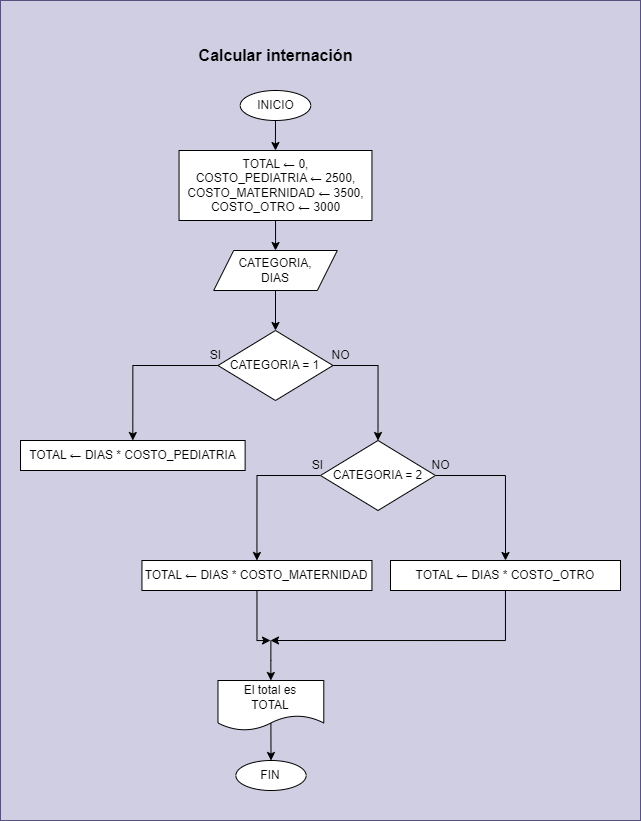

The diagram above was exported from draw.io. Its source (the exported page's mxGraphModel, read from the mxfile embedded in the PNG):
<mxGraphModel dx="5238" dy="987" grid="1" gridSize="10" guides="1" tooltips="1" connect="1" arrows="1" fold="1" page="1" pageScale="1" pageWidth="3300" pageHeight="4681" math="0" shadow="0">
  <root>
    <mxCell id="0" />
    <mxCell id="1" parent="0" />
    <mxCell id="2" value="" style="group" vertex="1" connectable="0" parent="1">
      <mxGeometry x="-3300" width="640" height="820" as="geometry" />
    </mxCell>
    <mxCell id="3" value="" style="group;fillColor=#d0cee2;strokeColor=#56517e;container=0;" connectable="0" vertex="1" parent="2">
      <mxGeometry width="640" height="820" as="geometry" />
    </mxCell>
    <mxCell id="4" style="edgeStyle=orthogonalEdgeStyle;rounded=0;orthogonalLoop=1;jettySize=auto;html=1;entryX=0.5;entryY=0;entryDx=0;entryDy=0;" edge="1" parent="2" source="5" target="7">
      <mxGeometry relative="1" as="geometry" />
    </mxCell>
    <mxCell id="5" value="INICIO" style="ellipse;whiteSpace=wrap;html=1;container=0;" vertex="1" parent="2">
      <mxGeometry x="239.73000000000002" y="90" width="70.53" height="30" as="geometry" />
    </mxCell>
    <mxCell id="6" style="edgeStyle=orthogonalEdgeStyle;rounded=0;orthogonalLoop=1;jettySize=auto;html=1;entryX=0.5;entryY=0;entryDx=0;entryDy=0;" edge="1" parent="2" source="7" target="9">
      <mxGeometry relative="1" as="geometry" />
    </mxCell>
    <mxCell id="7" value="&lt;div&gt;TOTAL ← 0,&lt;/div&gt;&lt;div&gt;COSTO_PEDIATRIA ← 2500,&lt;/div&gt;&lt;div&gt;COSTO_MATERNIDAD ← 3500,&lt;br&gt;&lt;/div&gt;&lt;div&gt;COSTO_OTRO ← 3000&lt;br&gt;&lt;/div&gt;" style="whiteSpace=wrap;html=1;container=0;" vertex="1" parent="2">
      <mxGeometry x="178.55" y="150" width="192.9" height="70" as="geometry" />
    </mxCell>
    <mxCell id="8" style="edgeStyle=orthogonalEdgeStyle;rounded=0;orthogonalLoop=1;jettySize=auto;html=1;entryX=0.5;entryY=0;entryDx=0;entryDy=0;" edge="1" parent="2" source="9" target="17">
      <mxGeometry relative="1" as="geometry" />
    </mxCell>
    <mxCell id="9" value="CATEGORIA,&lt;div&gt;DIAS&lt;/div&gt;" style="shape=parallelogram;perimeter=parallelogramPerimeter;whiteSpace=wrap;html=1;fixedSize=1;container=0;" vertex="1" parent="2">
      <mxGeometry x="213.17000000000007" y="250" width="123.64" height="40" as="geometry" />
    </mxCell>
    <mxCell id="10" value="FIN" style="ellipse;whiteSpace=wrap;html=1;container=0;" vertex="1" parent="2">
      <mxGeometry x="235.3800000000001" y="760" width="70.26" height="30" as="geometry" />
    </mxCell>
    <mxCell id="11" style="edgeStyle=orthogonalEdgeStyle;rounded=0;orthogonalLoop=1;jettySize=auto;html=1;entryX=0.5;entryY=0;entryDx=0;entryDy=0;exitX=0.499;exitY=0.85;exitDx=0;exitDy=0;exitPerimeter=0;" edge="1" parent="2" source="13" target="10">
      <mxGeometry relative="1" as="geometry">
        <Array as="points">
          <mxPoint x="270.3599999999997" y="700" />
          <mxPoint x="270.3599999999997" y="700" />
        </Array>
      </mxGeometry>
    </mxCell>
    <mxCell id="12" style="edgeStyle=orthogonalEdgeStyle;rounded=0;orthogonalLoop=1;jettySize=auto;html=1;startArrow=classic;startFill=1;endArrow=none;endFill=0;" edge="1" parent="2" source="13">
      <mxGeometry relative="1" as="geometry">
        <mxPoint x="270.3850000000002" y="640" as="targetPoint" />
      </mxGeometry>
    </mxCell>
    <mxCell id="13" value="El total &lt;span style=&quot;background-color: initial;&quot;&gt;es&lt;/span&gt;&lt;div&gt;&lt;span style=&quot;background-color: initial;&quot;&gt;TOTAL&lt;/span&gt;&lt;/div&gt;" style="shape=document;whiteSpace=wrap;html=1;boundedLbl=1;container=0;" vertex="1" parent="2">
      <mxGeometry x="217.49000000000024" y="680" width="105.79" height="50" as="geometry" />
    </mxCell>
    <mxCell id="14" value="Calcular internación" style="text;html=1;align=center;verticalAlign=middle;resizable=0;points=[];autosize=1;strokeColor=none;fillColor=none;fontSize=16;fontStyle=1;fontColor=#000000;labelBackgroundColor=none;container=0;" vertex="1" parent="2">
      <mxGeometry x="195.248646616541" y="40" width="160" height="30" as="geometry" />
    </mxCell>
    <mxCell id="15" style="edgeStyle=orthogonalEdgeStyle;rounded=0;orthogonalLoop=1;jettySize=auto;html=1;entryX=0.5;entryY=0;entryDx=0;entryDy=0;" edge="1" parent="2" source="17" target="19">
      <mxGeometry relative="1" as="geometry">
        <Array as="points">
          <mxPoint x="132" y="365" />
        </Array>
      </mxGeometry>
    </mxCell>
    <mxCell id="16" style="edgeStyle=orthogonalEdgeStyle;rounded=0;orthogonalLoop=1;jettySize=auto;html=1;entryX=0.5;entryY=0;entryDx=0;entryDy=0;" edge="1" parent="2" source="17" target="27">
      <mxGeometry relative="1" as="geometry">
        <Array as="points">
          <mxPoint x="378" y="365" />
        </Array>
      </mxGeometry>
    </mxCell>
    <mxCell id="17" value="CATEGORIA = 1" style="rhombus;whiteSpace=wrap;html=1;container=0;" vertex="1" parent="2">
      <mxGeometry x="217.48999999999978" y="330" width="115" height="70" as="geometry" />
    </mxCell>
    <mxCell id="18" value="NO" style="text;html=1;align=center;verticalAlign=middle;resizable=0;points=[];autosize=1;strokeColor=none;fillColor=none;container=0;" vertex="1" parent="2">
      <mxGeometry x="320" y="340" width="40" height="30" as="geometry" />
    </mxCell>
    <mxCell id="19" value="&lt;span style=&quot;font-size: 12px;&quot;&gt;TOTAL ← DIAS * COSTO_PEDIATRIA&lt;/span&gt;" style="whiteSpace=wrap;html=1;container=0;" vertex="1" parent="2">
      <mxGeometry x="20.01000000000022" y="440" width="224.62" height="30" as="geometry" />
    </mxCell>
    <mxCell id="20" value="SI" style="text;html=1;align=center;verticalAlign=middle;resizable=0;points=[];autosize=1;strokeColor=none;fillColor=none;container=0;" vertex="1" parent="2">
      <mxGeometry x="200" y="340" width="30" height="30" as="geometry" />
    </mxCell>
    <mxCell id="21" value="SI" style="text;html=1;align=center;verticalAlign=middle;resizable=0;points=[];autosize=1;strokeColor=none;fillColor=none;container=0;" vertex="1" parent="2">
      <mxGeometry x="302.49000000000024" y="450" width="30" height="30" as="geometry" />
    </mxCell>
    <mxCell id="22" value="NO" style="text;html=1;align=center;verticalAlign=middle;resizable=0;points=[];autosize=1;strokeColor=none;fillColor=none;container=0;" vertex="1" parent="2">
      <mxGeometry x="420" y="450" width="40" height="30" as="geometry" />
    </mxCell>
    <mxCell id="23" style="edgeStyle=orthogonalEdgeStyle;rounded=0;orthogonalLoop=1;jettySize=auto;html=1;" edge="1" parent="2" source="24">
      <mxGeometry relative="1" as="geometry">
        <mxPoint x="270" y="640" as="targetPoint" />
        <Array as="points">
          <mxPoint x="256" y="640" />
        </Array>
      </mxGeometry>
    </mxCell>
    <mxCell id="24" value="&lt;span style=&quot;font-size: 12px;&quot;&gt;TOTAL ← DIAS * COSTO_MATERNIDAD&lt;/span&gt;" style="whiteSpace=wrap;html=1;container=0;" vertex="1" parent="2">
      <mxGeometry x="141.44999999999982" y="560" width="230" height="30" as="geometry" />
    </mxCell>
    <mxCell id="25" style="edgeStyle=orthogonalEdgeStyle;rounded=0;orthogonalLoop=1;jettySize=auto;html=1;entryX=0.5;entryY=0;entryDx=0;entryDy=0;" edge="1" parent="2" source="27" target="24">
      <mxGeometry relative="1" as="geometry">
        <Array as="points">
          <mxPoint x="256" y="475" />
        </Array>
      </mxGeometry>
    </mxCell>
    <mxCell id="26" style="edgeStyle=orthogonalEdgeStyle;rounded=0;orthogonalLoop=1;jettySize=auto;html=1;entryX=0.5;entryY=0;entryDx=0;entryDy=0;" edge="1" parent="2" source="27" target="29">
      <mxGeometry relative="1" as="geometry">
        <Array as="points">
          <mxPoint x="505" y="475" />
        </Array>
      </mxGeometry>
    </mxCell>
    <mxCell id="27" value="CATEGORIA = 2" style="rhombus;whiteSpace=wrap;html=1;container=0;" vertex="1" parent="2">
      <mxGeometry x="320" y="440" width="115" height="70" as="geometry" />
    </mxCell>
    <mxCell id="28" style="edgeStyle=orthogonalEdgeStyle;rounded=0;orthogonalLoop=1;jettySize=auto;html=1;" edge="1" parent="2" source="29">
      <mxGeometry relative="1" as="geometry">
        <mxPoint x="270" y="640" as="targetPoint" />
        <Array as="points">
          <mxPoint x="505" y="640" />
        </Array>
      </mxGeometry>
    </mxCell>
    <mxCell id="29" value="&lt;span style=&quot;font-size: 12px;&quot;&gt;TOTAL ← DIAS * COSTO_OTRO&lt;/span&gt;" style="whiteSpace=wrap;html=1;container=0;" vertex="1" parent="2">
      <mxGeometry x="390" y="560" width="230" height="30" as="geometry" />
    </mxCell>
  </root>
</mxGraphModel>